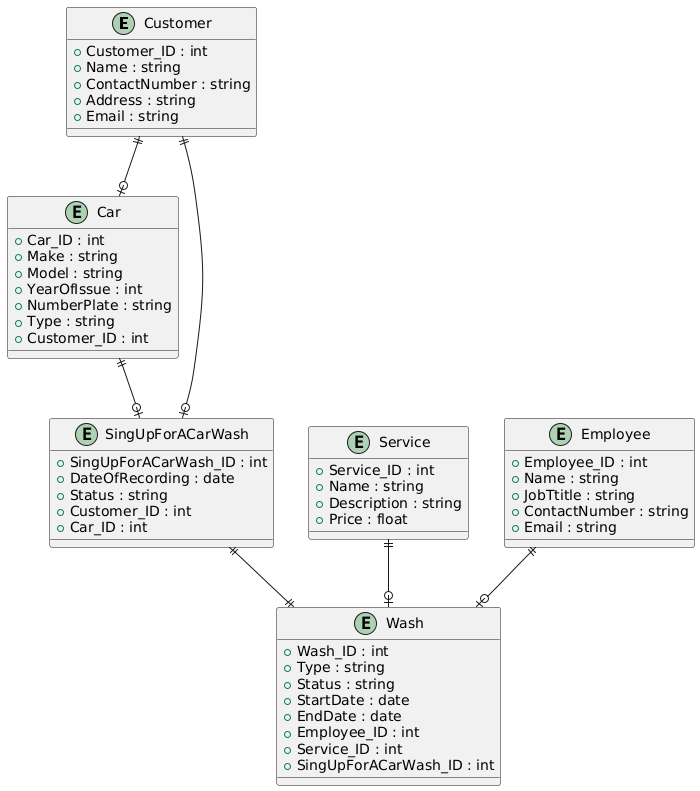

The diagram above was rendered by PlantUML. Its source (embedded in the PNG):
@startuml
entity "Customer" as Customer {
  +Customer_ID : int
  +Name : string
  +ContactNumber : string
  +Address : string
  +Email : string
}

entity "Car" as Car {
  +Car_ID : int
  +Make : string
  +Model : string
  +YearOfIssue : int
  +NumberPlate : string
  +Type : string
  +Customer_ID : int
}

entity "SingUpForACarWash" as SingUpForACarWash {
  +SingUpForACarWash_ID : int
  +DateOfRecording : date
  +Status : string
  +Customer_ID : int
  +Car_ID : int
}

entity "Service" as Service {
  +Service_ID : int
  +Name : string
  +Description : string
  +Price : float
}

entity "Wash" as Wash {
  +Wash_ID : int
  +Type : string
  +Status : string
  +StartDate : date
  +EndDate : date
  +Employee_ID : int
  +Service_ID : int
  +SingUpForACarWash_ID : int
}

entity "Employee" as Employee {
  +Employee_ID : int
  +Name : string
  +JobTtitle : string
  +ContactNumber : string
  +Email : string
}


Customer ||--o| Car 
Car ||--o| SingUpForACarWash 
Customer ||--o| SingUpForACarWash
Service ||--o| Wash 
Employee||--o| Wash
SingUpForACarWash ||--|| Wash
@enduml